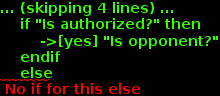

The diagram above was rendered by PlantUML. Its source (embedded in the PNG):
@startuml

    (*) --> "Auth.is_auth"

    if "Is authorized?" then
        ->[yes] "Is opponent?"
    endif
    else
      ->[no] "Online.getOnline()"
      -->[Ending process] (*)
    endif

@enduml